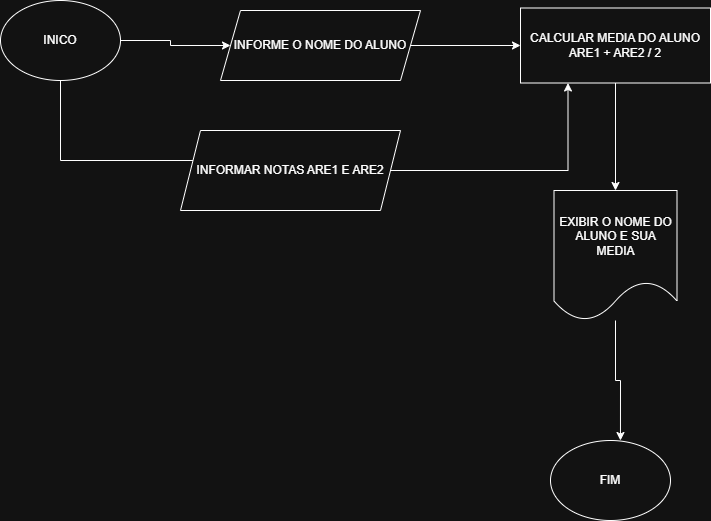

The diagram above was exported from draw.io. Its source (the exported page's mxGraphModel, read from the mxfile embedded in the PNG):
<mxGraphModel dx="1406" dy="900" grid="1" gridSize="10" guides="1" tooltips="1" connect="1" arrows="1" fold="1" page="1" pageScale="1" pageWidth="827" pageHeight="1169" math="0" shadow="0">
  <root>
    <mxCell id="0" />
    <mxCell id="1" parent="0" />
    <mxCell id="Pv1jWirwhSpzvhn_RcDt-5" edge="1" parent="1" source="Pv1jWirwhSpzvhn_RcDt-2" style="edgeStyle=orthogonalEdgeStyle;rounded=0;orthogonalLoop=1;jettySize=auto;html=1;" target="Pv1jWirwhSpzvhn_RcDt-3">
      <mxGeometry relative="1" as="geometry" />
    </mxCell>
    <mxCell id="EKwcu_A0PkuN_2T3DfHX-2" edge="1" parent="1" source="Pv1jWirwhSpzvhn_RcDt-2" style="edgeStyle=orthogonalEdgeStyle;rounded=0;orthogonalLoop=1;jettySize=auto;html=1;entryX=0;entryY=0.5;entryDx=0;entryDy=0;" target="EKwcu_A0PkuN_2T3DfHX-1">
      <mxGeometry relative="1" as="geometry">
        <Array as="points">
          <mxPoint x="90" y="270" />
          <mxPoint x="240" y="270" />
        </Array>
      </mxGeometry>
    </mxCell>
    <mxCell id="Pv1jWirwhSpzvhn_RcDt-2" parent="1" style="ellipse;whiteSpace=wrap;html=1;" value="INICO" vertex="1">
      <mxGeometry height="80" width="120" x="30" y="110" as="geometry" />
    </mxCell>
    <mxCell id="Pv1jWirwhSpzvhn_RcDt-17" edge="1" parent="1" source="Pv1jWirwhSpzvhn_RcDt-3" style="edgeStyle=orthogonalEdgeStyle;rounded=0;orthogonalLoop=1;jettySize=auto;html=1;exitX=1;exitY=0.5;exitDx=0;exitDy=0;entryX=0;entryY=0.5;entryDx=0;entryDy=0;" target="Pv1jWirwhSpzvhn_RcDt-4">
      <mxGeometry relative="1" as="geometry">
        <mxPoint x="510" y="100" as="targetPoint" />
      </mxGeometry>
    </mxCell>
    <mxCell id="Pv1jWirwhSpzvhn_RcDt-3" parent="1" style="shape=parallelogram;perimeter=parallelogramPerimeter;whiteSpace=wrap;html=1;fixedSize=1;" value="INFORME O NOME DO ALUNO" vertex="1">
      <mxGeometry height="70" width="200" x="250" y="120" as="geometry" />
    </mxCell>
    <mxCell id="Pv1jWirwhSpzvhn_RcDt-4" parent="1" style="rounded=0;whiteSpace=wrap;html=1;" value="CALCULAR MEDIA DO ALUNO&lt;br&gt;ARE1 + ARE2 / 2" vertex="1">
      <mxGeometry height="75" width="190" x="550" y="117.5" as="geometry" />
    </mxCell>
    <mxCell id="Pv1jWirwhSpzvhn_RcDt-12" edge="1" parent="1" source="Pv1jWirwhSpzvhn_RcDt-4" style="edgeStyle=orthogonalEdgeStyle;rounded=0;orthogonalLoop=1;jettySize=auto;html=1;exitX=0.5;exitY=1;exitDx=0;exitDy=0;" target="Pv1jWirwhSpzvhn_RcDt-9">
      <mxGeometry relative="1" as="geometry">
        <mxPoint x="800" y="410" as="sourcePoint" />
      </mxGeometry>
    </mxCell>
    <mxCell id="Pv1jWirwhSpzvhn_RcDt-9" parent="1" style="shape=document;whiteSpace=wrap;html=1;boundedLbl=1;" value="EXIBIR O NOME DO ALUNO E SUA MEDIA" vertex="1">
      <mxGeometry height="130" width="123" x="583.5" y="300" as="geometry" />
    </mxCell>
    <mxCell id="Pv1jWirwhSpzvhn_RcDt-23" parent="1" style="ellipse;whiteSpace=wrap;html=1;" value="FIM" vertex="1">
      <mxGeometry height="80" width="120" x="580" y="550" as="geometry" />
    </mxCell>
    <mxCell id="Pv1jWirwhSpzvhn_RcDt-29" edge="1" parent="1" source="Pv1jWirwhSpzvhn_RcDt-9" style="edgeStyle=orthogonalEdgeStyle;rounded=0;orthogonalLoop=1;jettySize=auto;html=1;entryX=0.583;entryY=0;entryDx=0;entryDy=0;entryPerimeter=0;" target="Pv1jWirwhSpzvhn_RcDt-23">
      <mxGeometry relative="1" as="geometry" />
    </mxCell>
    <mxCell id="EKwcu_A0PkuN_2T3DfHX-3" edge="1" parent="1" source="EKwcu_A0PkuN_2T3DfHX-1" style="edgeStyle=orthogonalEdgeStyle;rounded=0;orthogonalLoop=1;jettySize=auto;html=1;entryX=0.25;entryY=1;entryDx=0;entryDy=0;" target="Pv1jWirwhSpzvhn_RcDt-4">
      <mxGeometry relative="1" as="geometry" />
    </mxCell>
    <mxCell id="EKwcu_A0PkuN_2T3DfHX-1" parent="1" style="shape=parallelogram;perimeter=parallelogramPerimeter;whiteSpace=wrap;html=1;fixedSize=1;" value="INFORMAR NOTAS ARE1 E ARE2" vertex="1">
      <mxGeometry height="80" width="220" x="210" y="240" as="geometry" />
    </mxCell>
  </root>
</mxGraphModel>